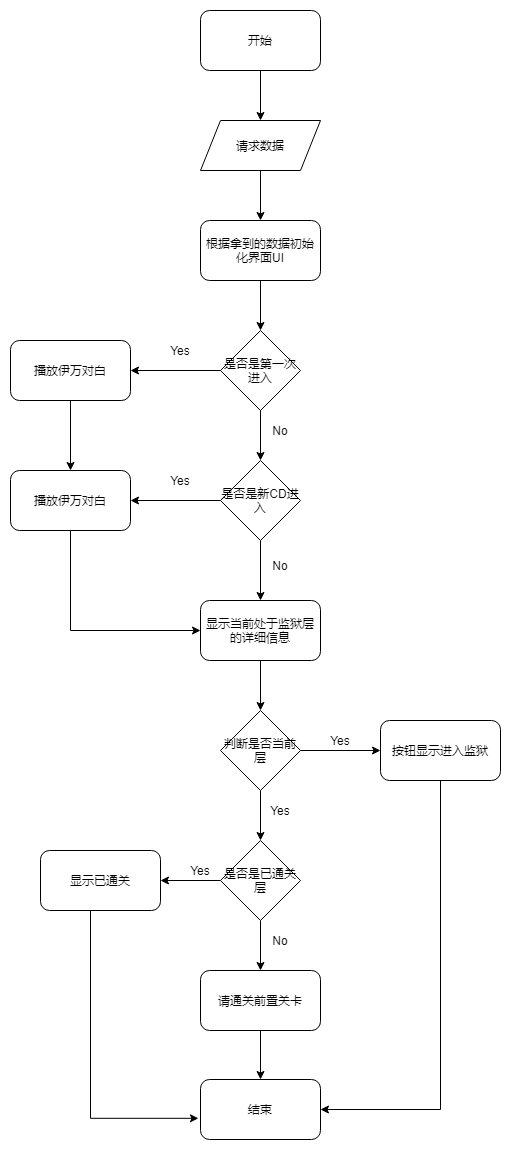

The diagram above was exported from draw.io. Its source (the exported page's mxGraphModel, read from the mxfile embedded in the PNG):
<mxGraphModel dx="1038" dy="627" grid="1" gridSize="10" guides="1" tooltips="1" connect="1" arrows="1" fold="1" page="1" pageScale="1" pageWidth="827" pageHeight="1169" math="0" shadow="0">
  <root>
    <mxCell id="WIyWlLk6GJQsqaUBKTNV-0" />
    <mxCell id="WIyWlLk6GJQsqaUBKTNV-1" parent="WIyWlLk6GJQsqaUBKTNV-0" />
    <mxCell id="A-uako959lx0FlKWSPSl-1" style="edgeStyle=orthogonalEdgeStyle;rounded=0;orthogonalLoop=1;jettySize=auto;html=1;" parent="WIyWlLk6GJQsqaUBKTNV-1" source="A-uako959lx0FlKWSPSl-0" target="A-uako959lx0FlKWSPSl-2" edge="1">
      <mxGeometry relative="1" as="geometry">
        <mxPoint x="420" y="150" as="targetPoint" />
      </mxGeometry>
    </mxCell>
    <mxCell id="A-uako959lx0FlKWSPSl-0" value="开始" style="rounded=1;whiteSpace=wrap;html=1;" parent="WIyWlLk6GJQsqaUBKTNV-1" vertex="1">
      <mxGeometry x="360" y="40" width="120" height="60" as="geometry" />
    </mxCell>
    <mxCell id="A-uako959lx0FlKWSPSl-4" style="edgeStyle=orthogonalEdgeStyle;rounded=0;orthogonalLoop=1;jettySize=auto;html=1;" parent="WIyWlLk6GJQsqaUBKTNV-1" source="A-uako959lx0FlKWSPSl-2" edge="1">
      <mxGeometry relative="1" as="geometry">
        <mxPoint x="420" y="250" as="targetPoint" />
      </mxGeometry>
    </mxCell>
    <mxCell id="A-uako959lx0FlKWSPSl-2" value="请求数据" style="shape=parallelogram;perimeter=parallelogramPerimeter;whiteSpace=wrap;html=1;fixedSize=1;" parent="WIyWlLk6GJQsqaUBKTNV-1" vertex="1">
      <mxGeometry x="360" y="150" width="120" height="50" as="geometry" />
    </mxCell>
    <mxCell id="A-uako959lx0FlKWSPSl-7" style="edgeStyle=orthogonalEdgeStyle;rounded=0;orthogonalLoop=1;jettySize=auto;html=1;entryX=0.5;entryY=0;entryDx=0;entryDy=0;" parent="WIyWlLk6GJQsqaUBKTNV-1" source="A-uako959lx0FlKWSPSl-5" target="A-uako959lx0FlKWSPSl-6" edge="1">
      <mxGeometry relative="1" as="geometry" />
    </mxCell>
    <mxCell id="A-uako959lx0FlKWSPSl-5" value="根据拿到的数据初始化界面UI" style="rounded=1;whiteSpace=wrap;html=1;" parent="WIyWlLk6GJQsqaUBKTNV-1" vertex="1">
      <mxGeometry x="360" y="250" width="120" height="60" as="geometry" />
    </mxCell>
    <mxCell id="A-uako959lx0FlKWSPSl-9" style="edgeStyle=orthogonalEdgeStyle;rounded=0;orthogonalLoop=1;jettySize=auto;html=1;entryX=1;entryY=0.5;entryDx=0;entryDy=0;" parent="WIyWlLk6GJQsqaUBKTNV-1" source="A-uako959lx0FlKWSPSl-6" target="A-uako959lx0FlKWSPSl-8" edge="1">
      <mxGeometry relative="1" as="geometry" />
    </mxCell>
    <mxCell id="A-uako959lx0FlKWSPSl-12" style="edgeStyle=orthogonalEdgeStyle;rounded=0;orthogonalLoop=1;jettySize=auto;html=1;entryX=0.5;entryY=0;entryDx=0;entryDy=0;" parent="WIyWlLk6GJQsqaUBKTNV-1" source="A-uako959lx0FlKWSPSl-6" target="A-uako959lx0FlKWSPSl-11" edge="1">
      <mxGeometry relative="1" as="geometry" />
    </mxCell>
    <mxCell id="A-uako959lx0FlKWSPSl-6" value="是否是第一次进入" style="rhombus;whiteSpace=wrap;html=1;" parent="WIyWlLk6GJQsqaUBKTNV-1" vertex="1">
      <mxGeometry x="380" y="360" width="80" height="80" as="geometry" />
    </mxCell>
    <mxCell id="A-uako959lx0FlKWSPSl-17" style="edgeStyle=orthogonalEdgeStyle;rounded=0;orthogonalLoop=1;jettySize=auto;html=1;entryX=0.5;entryY=0;entryDx=0;entryDy=0;" parent="WIyWlLk6GJQsqaUBKTNV-1" source="A-uako959lx0FlKWSPSl-8" target="A-uako959lx0FlKWSPSl-14" edge="1">
      <mxGeometry relative="1" as="geometry" />
    </mxCell>
    <mxCell id="A-uako959lx0FlKWSPSl-8" value="播放伊万对白" style="rounded=1;whiteSpace=wrap;html=1;" parent="WIyWlLk6GJQsqaUBKTNV-1" vertex="1">
      <mxGeometry x="170" y="370" width="120" height="60" as="geometry" />
    </mxCell>
    <mxCell id="A-uako959lx0FlKWSPSl-10" value="Yes" style="text;html=1;strokeColor=none;fillColor=none;align=center;verticalAlign=middle;whiteSpace=wrap;rounded=0;" parent="WIyWlLk6GJQsqaUBKTNV-1" vertex="1">
      <mxGeometry x="320" y="370" width="40" height="20" as="geometry" />
    </mxCell>
    <mxCell id="A-uako959lx0FlKWSPSl-15" style="edgeStyle=orthogonalEdgeStyle;rounded=0;orthogonalLoop=1;jettySize=auto;html=1;entryX=1;entryY=0.5;entryDx=0;entryDy=0;" parent="WIyWlLk6GJQsqaUBKTNV-1" source="A-uako959lx0FlKWSPSl-11" target="A-uako959lx0FlKWSPSl-14" edge="1">
      <mxGeometry relative="1" as="geometry" />
    </mxCell>
    <mxCell id="A-uako959lx0FlKWSPSl-19" style="edgeStyle=orthogonalEdgeStyle;rounded=0;orthogonalLoop=1;jettySize=auto;html=1;" parent="WIyWlLk6GJQsqaUBKTNV-1" source="A-uako959lx0FlKWSPSl-11" target="A-uako959lx0FlKWSPSl-18" edge="1">
      <mxGeometry relative="1" as="geometry" />
    </mxCell>
    <mxCell id="A-uako959lx0FlKWSPSl-11" value="是否是新CD进入" style="rhombus;whiteSpace=wrap;html=1;" parent="WIyWlLk6GJQsqaUBKTNV-1" vertex="1">
      <mxGeometry x="380" y="490" width="80" height="80" as="geometry" />
    </mxCell>
    <mxCell id="A-uako959lx0FlKWSPSl-13" value="No" style="text;html=1;strokeColor=none;fillColor=none;align=center;verticalAlign=middle;whiteSpace=wrap;rounded=0;" parent="WIyWlLk6GJQsqaUBKTNV-1" vertex="1">
      <mxGeometry x="420" y="450" width="40" height="20" as="geometry" />
    </mxCell>
    <mxCell id="A-uako959lx0FlKWSPSl-21" style="edgeStyle=orthogonalEdgeStyle;rounded=0;orthogonalLoop=1;jettySize=auto;html=1;entryX=0;entryY=0.5;entryDx=0;entryDy=0;" parent="WIyWlLk6GJQsqaUBKTNV-1" source="A-uako959lx0FlKWSPSl-14" target="A-uako959lx0FlKWSPSl-18" edge="1">
      <mxGeometry relative="1" as="geometry">
        <mxPoint x="230" y="750" as="targetPoint" />
        <Array as="points">
          <mxPoint x="230" y="660" />
        </Array>
      </mxGeometry>
    </mxCell>
    <mxCell id="A-uako959lx0FlKWSPSl-14" value="播放伊万对白" style="rounded=1;whiteSpace=wrap;html=1;" parent="WIyWlLk6GJQsqaUBKTNV-1" vertex="1">
      <mxGeometry x="170" y="500" width="120" height="60" as="geometry" />
    </mxCell>
    <mxCell id="A-uako959lx0FlKWSPSl-16" value="Yes" style="text;html=1;strokeColor=none;fillColor=none;align=center;verticalAlign=middle;whiteSpace=wrap;rounded=0;" parent="WIyWlLk6GJQsqaUBKTNV-1" vertex="1">
      <mxGeometry x="320" y="500" width="40" height="20" as="geometry" />
    </mxCell>
    <mxCell id="A-uako959lx0FlKWSPSl-23" style="edgeStyle=orthogonalEdgeStyle;rounded=0;orthogonalLoop=1;jettySize=auto;html=1;entryX=0.5;entryY=0;entryDx=0;entryDy=0;" parent="WIyWlLk6GJQsqaUBKTNV-1" source="A-uako959lx0FlKWSPSl-18" target="A-uako959lx0FlKWSPSl-22" edge="1">
      <mxGeometry relative="1" as="geometry" />
    </mxCell>
    <mxCell id="A-uako959lx0FlKWSPSl-18" value="显示当前处于监狱层的详细信息" style="rounded=1;whiteSpace=wrap;html=1;" parent="WIyWlLk6GJQsqaUBKTNV-1" vertex="1">
      <mxGeometry x="360" y="630" width="120" height="60" as="geometry" />
    </mxCell>
    <mxCell id="A-uako959lx0FlKWSPSl-20" value="No" style="text;html=1;strokeColor=none;fillColor=none;align=center;verticalAlign=middle;whiteSpace=wrap;rounded=0;" parent="WIyWlLk6GJQsqaUBKTNV-1" vertex="1">
      <mxGeometry x="420" y="585" width="40" height="20" as="geometry" />
    </mxCell>
    <mxCell id="A-uako959lx0FlKWSPSl-25" style="edgeStyle=orthogonalEdgeStyle;rounded=0;orthogonalLoop=1;jettySize=auto;html=1;entryX=0;entryY=0.5;entryDx=0;entryDy=0;" parent="WIyWlLk6GJQsqaUBKTNV-1" source="A-uako959lx0FlKWSPSl-22" target="A-uako959lx0FlKWSPSl-24" edge="1">
      <mxGeometry relative="1" as="geometry" />
    </mxCell>
    <mxCell id="A-uako959lx0FlKWSPSl-28" style="edgeStyle=orthogonalEdgeStyle;rounded=0;orthogonalLoop=1;jettySize=auto;html=1;entryX=0.5;entryY=0;entryDx=0;entryDy=0;" parent="WIyWlLk6GJQsqaUBKTNV-1" source="A-uako959lx0FlKWSPSl-22" target="A-uako959lx0FlKWSPSl-27" edge="1">
      <mxGeometry relative="1" as="geometry" />
    </mxCell>
    <mxCell id="A-uako959lx0FlKWSPSl-22" value="判断是否当前层" style="rhombus;whiteSpace=wrap;html=1;" parent="WIyWlLk6GJQsqaUBKTNV-1" vertex="1">
      <mxGeometry x="380" y="740" width="80" height="80" as="geometry" />
    </mxCell>
    <mxCell id="A-uako959lx0FlKWSPSl-38" style="edgeStyle=orthogonalEdgeStyle;rounded=0;orthogonalLoop=1;jettySize=auto;html=1;entryX=1;entryY=0.5;entryDx=0;entryDy=0;" parent="WIyWlLk6GJQsqaUBKTNV-1" source="A-uako959lx0FlKWSPSl-24" target="A-uako959lx0FlKWSPSl-36" edge="1">
      <mxGeometry relative="1" as="geometry">
        <mxPoint x="600" y="1140" as="targetPoint" />
        <Array as="points">
          <mxPoint x="600" y="1139" />
        </Array>
      </mxGeometry>
    </mxCell>
    <mxCell id="A-uako959lx0FlKWSPSl-24" value="按钮显示进入监狱" style="rounded=1;whiteSpace=wrap;html=1;" parent="WIyWlLk6GJQsqaUBKTNV-1" vertex="1">
      <mxGeometry x="540" y="750" width="120" height="60" as="geometry" />
    </mxCell>
    <mxCell id="A-uako959lx0FlKWSPSl-26" value="Yes" style="text;html=1;strokeColor=none;fillColor=none;align=center;verticalAlign=middle;whiteSpace=wrap;rounded=0;" parent="WIyWlLk6GJQsqaUBKTNV-1" vertex="1">
      <mxGeometry x="480" y="760" width="40" height="20" as="geometry" />
    </mxCell>
    <mxCell id="A-uako959lx0FlKWSPSl-31" style="edgeStyle=orthogonalEdgeStyle;rounded=0;orthogonalLoop=1;jettySize=auto;html=1;" parent="WIyWlLk6GJQsqaUBKTNV-1" source="A-uako959lx0FlKWSPSl-27" target="A-uako959lx0FlKWSPSl-30" edge="1">
      <mxGeometry relative="1" as="geometry" />
    </mxCell>
    <mxCell id="A-uako959lx0FlKWSPSl-34" style="edgeStyle=orthogonalEdgeStyle;rounded=0;orthogonalLoop=1;jettySize=auto;html=1;exitX=0.5;exitY=1;exitDx=0;exitDy=0;" parent="WIyWlLk6GJQsqaUBKTNV-1" source="A-uako959lx0FlKWSPSl-27" target="A-uako959lx0FlKWSPSl-33" edge="1">
      <mxGeometry relative="1" as="geometry" />
    </mxCell>
    <mxCell id="A-uako959lx0FlKWSPSl-27" value="是否是已通关&lt;br&gt;层" style="rhombus;whiteSpace=wrap;html=1;" parent="WIyWlLk6GJQsqaUBKTNV-1" vertex="1">
      <mxGeometry x="380" y="870" width="80" height="80" as="geometry" />
    </mxCell>
    <mxCell id="A-uako959lx0FlKWSPSl-29" value="Yes" style="text;html=1;strokeColor=none;fillColor=none;align=center;verticalAlign=middle;whiteSpace=wrap;rounded=0;" parent="WIyWlLk6GJQsqaUBKTNV-1" vertex="1">
      <mxGeometry x="420" y="830" width="40" height="20" as="geometry" />
    </mxCell>
    <mxCell id="A-uako959lx0FlKWSPSl-39" style="edgeStyle=orthogonalEdgeStyle;rounded=0;orthogonalLoop=1;jettySize=auto;html=1;entryX=-0.017;entryY=0.647;entryDx=0;entryDy=0;entryPerimeter=0;" parent="WIyWlLk6GJQsqaUBKTNV-1" source="A-uako959lx0FlKWSPSl-30" target="A-uako959lx0FlKWSPSl-36" edge="1">
      <mxGeometry relative="1" as="geometry">
        <Array as="points">
          <mxPoint x="250" y="1148" />
        </Array>
      </mxGeometry>
    </mxCell>
    <mxCell id="A-uako959lx0FlKWSPSl-30" value="显示已通关" style="rounded=1;whiteSpace=wrap;html=1;" parent="WIyWlLk6GJQsqaUBKTNV-1" vertex="1">
      <mxGeometry x="200" y="880" width="120" height="60" as="geometry" />
    </mxCell>
    <mxCell id="A-uako959lx0FlKWSPSl-32" value="Yes" style="text;html=1;strokeColor=none;fillColor=none;align=center;verticalAlign=middle;whiteSpace=wrap;rounded=0;" parent="WIyWlLk6GJQsqaUBKTNV-1" vertex="1">
      <mxGeometry x="340" y="890" width="40" height="20" as="geometry" />
    </mxCell>
    <mxCell id="A-uako959lx0FlKWSPSl-37" style="edgeStyle=orthogonalEdgeStyle;rounded=0;orthogonalLoop=1;jettySize=auto;html=1;entryX=0.5;entryY=0;entryDx=0;entryDy=0;" parent="WIyWlLk6GJQsqaUBKTNV-1" source="A-uako959lx0FlKWSPSl-33" target="A-uako959lx0FlKWSPSl-36" edge="1">
      <mxGeometry relative="1" as="geometry" />
    </mxCell>
    <mxCell id="A-uako959lx0FlKWSPSl-33" value="请通关前置关卡" style="rounded=1;whiteSpace=wrap;html=1;" parent="WIyWlLk6GJQsqaUBKTNV-1" vertex="1">
      <mxGeometry x="360" y="1000" width="120" height="60" as="geometry" />
    </mxCell>
    <mxCell id="A-uako959lx0FlKWSPSl-35" value="No" style="text;html=1;strokeColor=none;fillColor=none;align=center;verticalAlign=middle;whiteSpace=wrap;rounded=0;" parent="WIyWlLk6GJQsqaUBKTNV-1" vertex="1">
      <mxGeometry x="420" y="960" width="40" height="20" as="geometry" />
    </mxCell>
    <mxCell id="A-uako959lx0FlKWSPSl-36" value="结束" style="rounded=1;whiteSpace=wrap;html=1;" parent="WIyWlLk6GJQsqaUBKTNV-1" vertex="1">
      <mxGeometry x="360" y="1109" width="120" height="60" as="geometry" />
    </mxCell>
  </root>
</mxGraphModel>